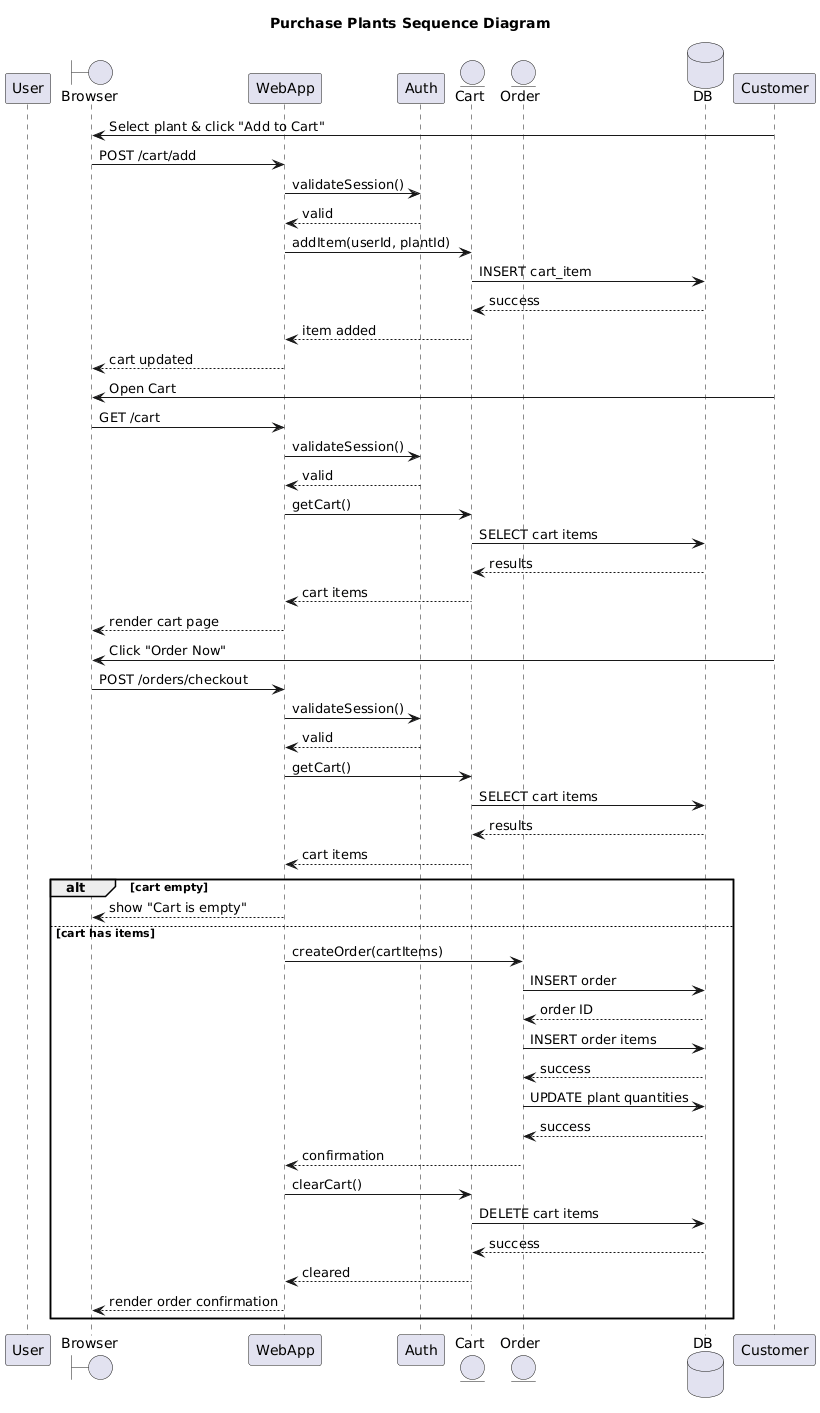

The diagram above was rendered by PlantUML. Its source (embedded in the PNG):
@startuml
title Purchase Plants Sequence Diagram

participant User
boundary Browser
participant WebApp
participant Auth
entity Cart
entity Order
database DB

Customer->Browser: Select plant & click "Add to Cart"
Browser->WebApp: POST /cart/add
WebApp->Auth: validateSession()
Auth-->WebApp: valid

WebApp->Cart: addItem(userId, plantId)
Cart->DB: INSERT cart_item
DB-->Cart: success
Cart-->WebApp: item added
WebApp-->Browser: cart updated

Customer->Browser: Open Cart
Browser->WebApp: GET /cart
WebApp->Auth: validateSession()
Auth-->WebApp: valid

WebApp->Cart: getCart()
Cart->DB: SELECT cart items
DB-->Cart: results
Cart-->WebApp: cart items
WebApp-->Browser: render cart page

Customer->Browser: Click "Order Now"
Browser->WebApp: POST /orders/checkout
WebApp->Auth: validateSession()
Auth-->WebApp: valid

WebApp->Cart: getCart()
Cart->DB: SELECT cart items
DB-->Cart: results
Cart-->WebApp: cart items

alt cart empty
    WebApp-->Browser: show "Cart is empty"
else cart has items
    WebApp->Order: createOrder(cartItems)
    Order->DB: INSERT order
    DB-->Order: order ID
    Order->DB: INSERT order items
    DB-->Order: success
    Order->DB: UPDATE plant quantities
    DB-->Order: success
    Order-->WebApp: confirmation

    WebApp->Cart: clearCart()
    Cart->DB: DELETE cart items
    DB-->Cart: success
    Cart-->WebApp: cleared

    WebApp-->Browser: render order confirmation
end
@enduml